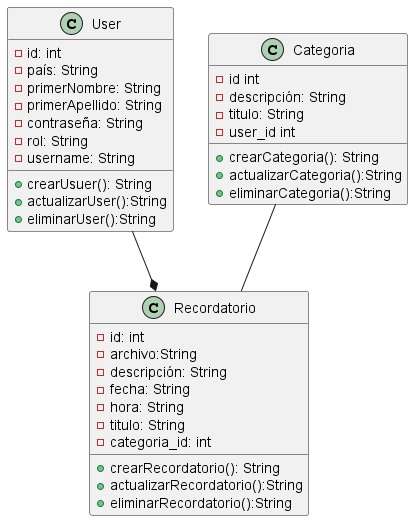

The diagram above was rendered by PlantUML. Its source (embedded in the PNG):
@startuml

class User {
    - id: int 
    - país: String
    - primerNombre: String
    - primerApellido: String
    - contraseña: String
    - rol: String
    - username: String
    + crearUsuer(): String
    + actualizarUser():String
    + eliminarUser():String
}

class Categoria {
    - id int
    - descripción: String
    - titulo: String
    - user_id int 
    + crearCategoria(): String
    + actualizarCategoria():String
    + eliminarCategoria():String
}

class Recordatorio {
    - id: int
    - archivo:String
    - descripción: String
    - fecha: String
    - hora: String
    - titulo: String
    - categoria_id: int
    + crearRecordatorio(): String
    + actualizarRecordatorio():String
    + eliminarRecordatorio():String
}

User --* Recordatorio 
Categoria -- Recordatorio

@enduml